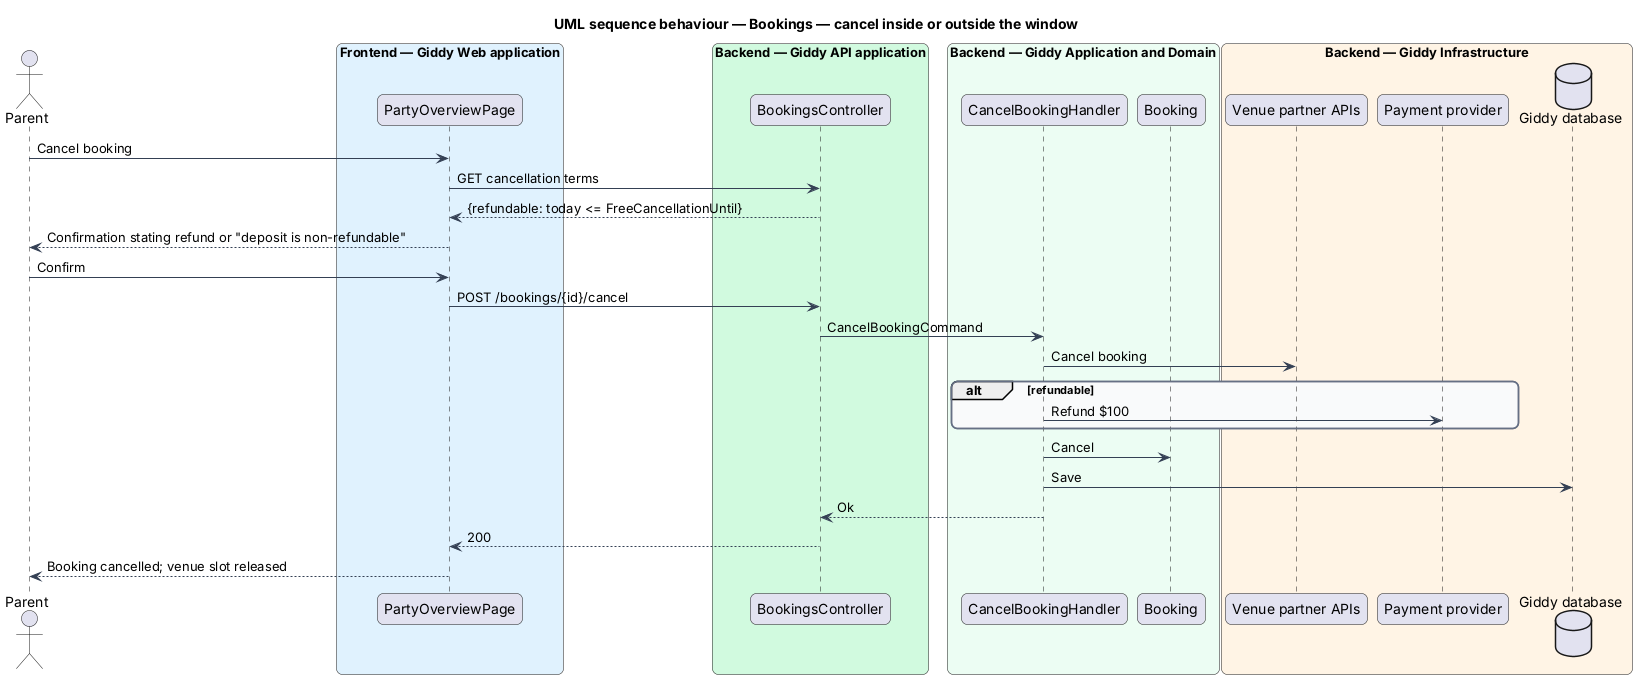

The diagram above was rendered by PlantUML. Its source (embedded in the PNG):
@startuml
title UML sequence behaviour — Bookings — cancel inside or outside the window
skinparam backgroundColor #FFFFFF
skinparam shadowing false
skinparam roundcorner 12
skinparam defaultFontName Arial
skinparam ArrowColor #344054
skinparam rectangle {
  BorderColor #344054
  FontColor #101828
}
skinparam package {
  BorderColor #667085
  FontColor #101828
  BackgroundColor #F9FAFB
}
actor "Parent" as actor
box "Frontend — Giddy Web application" #E0F2FE
  participant "PartyOverviewPage" as page
end box
box "Backend — Giddy API application" #D1FADF
  participant "BookingsController" as ctrl
end box
box "Backend — Giddy Application and Domain" #ECFDF3
  participant "CancelBookingHandler" as h
  participant "Booking" as ent
end box
box "Backend — Giddy Infrastructure" #FFF4E5
  participant "Venue partner APIs" as venues
  participant "Payment provider" as payx
  database "Giddy database" as db
end box
actor -> page : Cancel booking
page -> ctrl : GET cancellation terms
ctrl --> page : {refundable: today <= FreeCancellationUntil}
page --> actor : Confirmation stating refund or "deposit is non-refundable"
actor -> page : Confirm
page -> ctrl : POST /bookings/{id}/cancel
ctrl -> h : CancelBookingCommand
h -> venues : Cancel booking
alt refundable
  h -> payx : Refund $100
end
h -> ent : Cancel
h -> db : Save
h --> ctrl : Ok
ctrl --> page : 200
page --> actor : Booking cancelled; venue slot released
@enduml